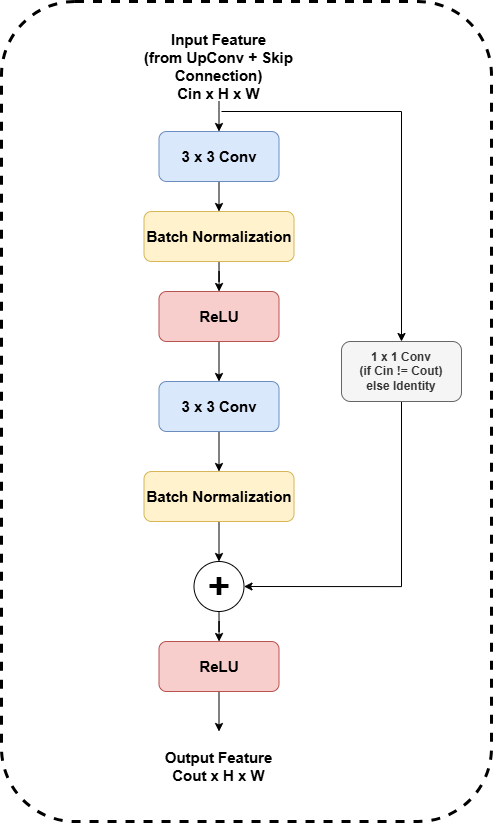

The diagram above was exported from draw.io. Its source (the exported page's mxGraphModel, read from the mxfile embedded in the PNG):
<mxGraphModel dx="1636" dy="922" grid="1" gridSize="10" guides="1" tooltips="1" connect="1" arrows="1" fold="1" page="1" pageScale="1" pageWidth="850" pageHeight="1100" math="0" shadow="0">
  <root>
    <mxCell id="0" />
    <mxCell id="1" parent="0" />
    <mxCell id="cX_9Z2cAifuZFeb-Qk3z-43" parent="1" style="rounded=1;whiteSpace=wrap;html=1;fillColor=none;dashed=1;strokeWidth=3;" value="" vertex="1">
      <mxGeometry height="820" width="490" x="180" y="140" as="geometry" />
    </mxCell>
    <mxCell id="cX_9Z2cAifuZFeb-Qk3z-51" edge="1" parent="1" source="cX_9Z2cAifuZFeb-Qk3z-44" style="edgeStyle=orthogonalEdgeStyle;rounded=0;orthogonalLoop=1;jettySize=auto;html=1;exitX=0.5;exitY=1;exitDx=0;exitDy=0;entryX=0.5;entryY=0;entryDx=0;entryDy=0;" target="cX_9Z2cAifuZFeb-Qk3z-46">
      <mxGeometry relative="1" as="geometry" />
    </mxCell>
    <mxCell id="cX_9Z2cAifuZFeb-Qk3z-44" parent="1" style="text;html=1;whiteSpace=wrap;strokeColor=none;fillColor=none;align=center;verticalAlign=middle;rounded=0;" value="&lt;span style=&quot;font-size: 15px;&quot;&gt;&lt;b&gt;Input Feature&lt;/b&gt;&lt;/span&gt;&lt;div&gt;&lt;span style=&quot;font-size: 15px;&quot;&gt;&lt;b&gt;(from UpConv + Skip Connection)&lt;br&gt;Cin x H x W&lt;/b&gt;&lt;/span&gt;&lt;/div&gt;" vertex="1">
      <mxGeometry height="70" width="215" x="290" y="170" as="geometry" />
    </mxCell>
    <mxCell id="cX_9Z2cAifuZFeb-Qk3z-45" edge="1" parent="1" source="cX_9Z2cAifuZFeb-Qk3z-44" style="edgeStyle=orthogonalEdgeStyle;rounded=0;orthogonalLoop=1;jettySize=auto;html=1;exitX=0.5;exitY=1;exitDx=0;exitDy=0;" target="cX_9Z2cAifuZFeb-Qk3z-44">
      <mxGeometry relative="1" as="geometry" />
    </mxCell>
    <mxCell id="cX_9Z2cAifuZFeb-Qk3z-56" edge="1" parent="1" source="cX_9Z2cAifuZFeb-Qk3z-46" style="edgeStyle=orthogonalEdgeStyle;rounded=0;orthogonalLoop=1;jettySize=auto;html=1;exitX=0.5;exitY=1;exitDx=0;exitDy=0;entryX=0.5;entryY=0;entryDx=0;entryDy=0;" target="cX_9Z2cAifuZFeb-Qk3z-52">
      <mxGeometry relative="1" as="geometry" />
    </mxCell>
    <mxCell id="cX_9Z2cAifuZFeb-Qk3z-46" parent="1" style="rounded=1;whiteSpace=wrap;html=1;fillColor=#dae8fc;strokeColor=#6c8ebf;" value="&lt;font style=&quot;font-size: 15px;&quot;&gt;&lt;b&gt;3 x 3 Conv&lt;/b&gt;&lt;/font&gt;" vertex="1">
      <mxGeometry height="50" width="120" x="337.5" y="270" as="geometry" />
    </mxCell>
    <mxCell id="cX_9Z2cAifuZFeb-Qk3z-57" edge="1" parent="1" source="cX_9Z2cAifuZFeb-Qk3z-52" style="edgeStyle=orthogonalEdgeStyle;rounded=0;orthogonalLoop=1;jettySize=auto;html=1;exitX=0.5;exitY=1;exitDx=0;exitDy=0;" target="cX_9Z2cAifuZFeb-Qk3z-53">
      <mxGeometry relative="1" as="geometry" />
    </mxCell>
    <mxCell id="cX_9Z2cAifuZFeb-Qk3z-52" parent="1" style="rounded=1;whiteSpace=wrap;html=1;fillColor=#fff2cc;strokeColor=#d6b656;" value="&lt;font style=&quot;font-size: 15px;&quot;&gt;&lt;b&gt;Batch Normalization&lt;/b&gt;&lt;/font&gt;" vertex="1">
      <mxGeometry height="50" width="150" x="322.5" y="350" as="geometry" />
    </mxCell>
    <mxCell id="cX_9Z2cAifuZFeb-Qk3z-58" edge="1" parent="1" source="cX_9Z2cAifuZFeb-Qk3z-53" style="edgeStyle=orthogonalEdgeStyle;rounded=0;orthogonalLoop=1;jettySize=auto;html=1;exitX=0.5;exitY=1;exitDx=0;exitDy=0;entryX=0.5;entryY=0;entryDx=0;entryDy=0;" target="cX_9Z2cAifuZFeb-Qk3z-54">
      <mxGeometry relative="1" as="geometry" />
    </mxCell>
    <mxCell id="cX_9Z2cAifuZFeb-Qk3z-53" parent="1" style="rounded=1;whiteSpace=wrap;html=1;fillColor=#f8cecc;strokeColor=#b85450;" value="&lt;font style=&quot;font-size: 15px;&quot;&gt;&lt;b&gt;ReLU&lt;/b&gt;&lt;/font&gt;" vertex="1">
      <mxGeometry height="50" width="120" x="337.5" y="430" as="geometry" />
    </mxCell>
    <mxCell id="cX_9Z2cAifuZFeb-Qk3z-59" edge="1" parent="1" source="cX_9Z2cAifuZFeb-Qk3z-54" style="edgeStyle=orthogonalEdgeStyle;rounded=0;orthogonalLoop=1;jettySize=auto;html=1;exitX=0.5;exitY=1;exitDx=0;exitDy=0;entryX=0.5;entryY=0;entryDx=0;entryDy=0;" target="cX_9Z2cAifuZFeb-Qk3z-55">
      <mxGeometry relative="1" as="geometry" />
    </mxCell>
    <mxCell id="cX_9Z2cAifuZFeb-Qk3z-54" parent="1" style="rounded=1;whiteSpace=wrap;html=1;fillColor=#dae8fc;strokeColor=#6c8ebf;" value="&lt;font style=&quot;font-size: 15px;&quot;&gt;&lt;b&gt;3 x 3 Conv&lt;/b&gt;&lt;/font&gt;" vertex="1">
      <mxGeometry height="50" width="120" x="337.5" y="520" as="geometry" />
    </mxCell>
    <mxCell id="cX_9Z2cAifuZFeb-Qk3z-61" edge="1" parent="1" source="cX_9Z2cAifuZFeb-Qk3z-55" style="edgeStyle=orthogonalEdgeStyle;rounded=0;orthogonalLoop=1;jettySize=auto;html=1;exitX=0.5;exitY=1;exitDx=0;exitDy=0;entryX=0.5;entryY=0;entryDx=0;entryDy=0;" target="cX_9Z2cAifuZFeb-Qk3z-60">
      <mxGeometry relative="1" as="geometry" />
    </mxCell>
    <mxCell id="cX_9Z2cAifuZFeb-Qk3z-55" parent="1" style="rounded=1;whiteSpace=wrap;html=1;fillColor=#fff2cc;strokeColor=#d6b656;" value="&lt;font style=&quot;font-size: 15px;&quot;&gt;&lt;b&gt;Batch Normalization&lt;/b&gt;&lt;/font&gt;" vertex="1">
      <mxGeometry height="50" width="150" x="322.5" y="610" as="geometry" />
    </mxCell>
    <mxCell id="cX_9Z2cAifuZFeb-Qk3z-63" edge="1" parent="1" source="cX_9Z2cAifuZFeb-Qk3z-60" style="edgeStyle=orthogonalEdgeStyle;rounded=0;orthogonalLoop=1;jettySize=auto;html=1;exitX=0.5;exitY=1;exitDx=0;exitDy=0;" target="cX_9Z2cAifuZFeb-Qk3z-62">
      <mxGeometry relative="1" as="geometry" />
    </mxCell>
    <mxCell id="cX_9Z2cAifuZFeb-Qk3z-60" parent="1" style="ellipse;whiteSpace=wrap;html=1;aspect=fixed;" value="&lt;font style=&quot;font-size: 38px;&quot;&gt;&lt;b&gt;+&lt;/b&gt;&lt;/font&gt;" vertex="1">
      <mxGeometry height="50" width="50" x="372.5" y="700" as="geometry" />
    </mxCell>
    <mxCell id="cX_9Z2cAifuZFeb-Qk3z-65" edge="1" parent="1" source="cX_9Z2cAifuZFeb-Qk3z-62" style="edgeStyle=orthogonalEdgeStyle;rounded=0;orthogonalLoop=1;jettySize=auto;html=1;exitX=0.5;exitY=1;exitDx=0;exitDy=0;entryX=0.5;entryY=0;entryDx=0;entryDy=0;" target="cX_9Z2cAifuZFeb-Qk3z-64">
      <mxGeometry relative="1" as="geometry" />
    </mxCell>
    <mxCell id="cX_9Z2cAifuZFeb-Qk3z-62" parent="1" style="rounded=1;whiteSpace=wrap;html=1;fillColor=#f8cecc;strokeColor=#b85450;" value="&lt;font style=&quot;font-size: 15px;&quot;&gt;&lt;b&gt;ReLU&lt;/b&gt;&lt;/font&gt;" vertex="1">
      <mxGeometry height="50" width="120" x="337.5" y="780" as="geometry" />
    </mxCell>
    <mxCell id="cX_9Z2cAifuZFeb-Qk3z-64" parent="1" style="text;html=1;whiteSpace=wrap;strokeColor=none;fillColor=none;align=center;verticalAlign=middle;rounded=0;" value="&lt;span style=&quot;font-size: 15px;&quot;&gt;&lt;b&gt;Output Feature&lt;/b&gt;&lt;/span&gt;&lt;div&gt;&lt;span style=&quot;font-size: 15px;&quot;&gt;&lt;b&gt;Cout x H x W&lt;/b&gt;&lt;/span&gt;&lt;/div&gt;" vertex="1">
      <mxGeometry height="70" width="215" x="290" y="870" as="geometry" />
    </mxCell>
    <mxCell id="cX_9Z2cAifuZFeb-Qk3z-71" edge="1" parent="1" source="cX_9Z2cAifuZFeb-Qk3z-69" style="edgeStyle=orthogonalEdgeStyle;rounded=0;orthogonalLoop=1;jettySize=auto;html=1;exitX=0.5;exitY=1;exitDx=0;exitDy=0;entryX=1;entryY=0.5;entryDx=0;entryDy=0;" target="cX_9Z2cAifuZFeb-Qk3z-60">
      <mxGeometry relative="1" as="geometry" />
    </mxCell>
    <mxCell id="cX_9Z2cAifuZFeb-Qk3z-69" parent="1" style="rounded=1;whiteSpace=wrap;html=1;fillColor=#f5f5f5;fontColor=#333333;strokeColor=#666666;" value="&lt;b&gt;1 x 1 Conv&lt;br&gt;(if Cin != Cout)&lt;br&gt;else Identity&lt;/b&gt;" vertex="1">
      <mxGeometry height="60" width="120" x="520" y="480" as="geometry" />
    </mxCell>
    <mxCell id="cX_9Z2cAifuZFeb-Qk3z-70" edge="1" parent="1" style="endArrow=classic;html=1;rounded=0;entryX=0.5;entryY=0;entryDx=0;entryDy=0;" target="cX_9Z2cAifuZFeb-Qk3z-69" value="">
      <mxGeometry height="50" relative="1" width="50" as="geometry">
        <Array as="points">
          <mxPoint x="580" y="250" />
        </Array>
        <mxPoint x="400" y="250" as="sourcePoint" />
        <mxPoint x="560" y="220" as="targetPoint" />
      </mxGeometry>
    </mxCell>
  </root>
</mxGraphModel>